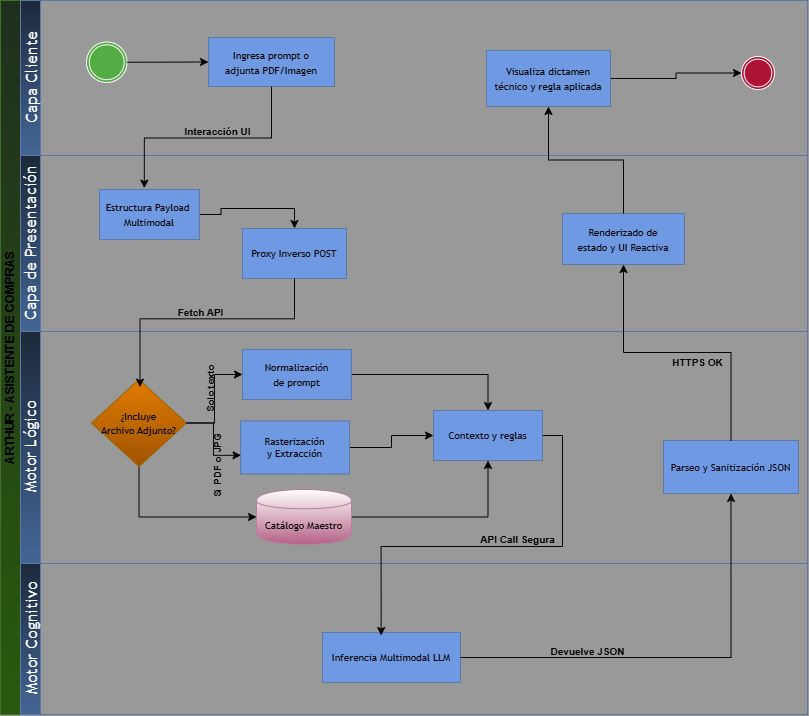

The diagram above was exported from draw.io. Its source (the exported page's mxGraphModel, read from the mxfile embedded in the PNG):
<mxGraphModel dx="843" dy="510" grid="0" gridSize="10" guides="1" tooltips="1" connect="1" arrows="1" fold="1" page="1" pageScale="1" pageWidth="850" pageHeight="1100" background="light-dark(#000000,#999999)" math="0" shadow="0">
  <root>
    <mxCell id="0" />
    <mxCell id="1" parent="0" />
    <mxCell id="qXaT99JbtQ5E3rVTPPej-1" parent="1" style="swimlane;html=1;childLayout=stackLayout;resizeParent=1;resizeParentMax=0;horizontal=0;startSize=20;horizontalStack=0;whiteSpace=wrap;fillColor=#d5e8d4;strokeColor=#82b366;gradientColor=#97d077;fontColor=light-dark(#000000,#000000);textShadow=0;rounded=0;" value="ARTHUR - ASISTENTE DE COMPRAS" vertex="1">
      <mxGeometry height="714" width="807" x="19" y="10" as="geometry" />
    </mxCell>
    <mxCell id="qXaT99JbtQ5E3rVTPPej-2" parent="qXaT99JbtQ5E3rVTPPej-1" style="swimlane;html=1;startSize=20;horizontal=0;fillColor=#dae8fc;gradientColor=#7ea6e0;strokeColor=#6c8ebf;rounded=0;" value="&lt;span style=&quot;font-family: &amp;quot;trebuchet ms&amp;quot;, verdana, arial, sans-serif; font-size: 16px; font-weight: 400; text-align: start; color: light-dark(rgb(255, 255, 255), rgb(255, 255, 255));&quot;&gt;Capa Cliente&lt;/span&gt;" vertex="1">
      <mxGeometry height="155" width="787" x="20" as="geometry" />
    </mxCell>
    <mxCell id="qXaT99JbtQ5E3rVTPPej-7" parent="qXaT99JbtQ5E3rVTPPej-2" style="points=[[0.145,0.145,0],[0.5,0,0],[0.855,0.145,0],[1,0.5,0],[0.855,0.855,0],[0.5,1,0],[0.145,0.855,0],[0,0.5,0]];shape=mxgraph.bpmn.event;html=1;verticalLabelPosition=bottom;labelBackgroundColor=#ffffff;verticalAlign=top;align=center;perimeter=ellipsePerimeter;outlineConnect=0;aspect=fixed;outline=throwing;symbol=general;fillColor=#22880F;rounded=0;" value="" vertex="1">
      <mxGeometry height="40.5" width="40.5" x="66" y="41.5" as="geometry" />
    </mxCell>
    <mxCell id="qXaT99JbtQ5E3rVTPPej-63" edge="1" parent="qXaT99JbtQ5E3rVTPPej-2" source="qXaT99JbtQ5E3rVTPPej-25" style="edgeStyle=orthogonalEdgeStyle;rounded=0;orthogonalLoop=1;jettySize=auto;html=1;exitX=1;exitY=0.5;exitDx=0;exitDy=0;fontFamily=Helvetica;fontSize=12;fontColor=default;fontStyle=1;labelBackgroundColor=#ffffff;horizontal=0;strokeColor=light-dark(#000000,#050505);" target="qXaT99JbtQ5E3rVTPPej-61">
      <mxGeometry relative="1" as="geometry" />
    </mxCell>
    <mxCell id="qXaT99JbtQ5E3rVTPPej-25" parent="qXaT99JbtQ5E3rVTPPej-2" style="html=1;dashed=0;whiteSpace=wrap;fillColor=light-dark(#DAE8FC,#7099E4);strokeColor=#6c8ebf;fillStyle=solid;rounded=0;" value="&lt;font face=&quot;trebuchet ms, verdana, arial, sans-serif&quot;&gt;&lt;span style=&quot;text-wrap-mode: nowrap; color: light-dark(rgb(5, 5, 5), rgb(5, 5, 5));&quot;&gt;&lt;font style=&quot;font-size: 10px;&quot;&gt;Visualiza dictamen &lt;br&gt;técnico y regla aplicada&lt;/font&gt;&lt;br&gt;&lt;/span&gt;&lt;/font&gt;" vertex="1">
      <mxGeometry height="56" width="124" x="466" y="50" as="geometry" />
    </mxCell>
    <mxCell id="qXaT99JbtQ5E3rVTPPej-27" edge="1" parent="qXaT99JbtQ5E3rVTPPej-2" source="qXaT99JbtQ5E3rVTPPej-7" style="endArrow=classic;html=1;fontColor=#FF3333;rounded=0;fontFamily=Helvetica;fontSize=12;fontStyle=1;horizontal=0;strokeColor=light-dark(#050505,#050505);exitX=1;exitY=0.5;exitDx=0;exitDy=0;exitPerimeter=0;entryX=0;entryY=0.5;entryDx=0;entryDy=0;" target="qXaT99JbtQ5E3rVTPPej-28" value="">
      <mxGeometry height="50" relative="1" width="50" as="geometry">
        <mxPoint x="130" y="112" as="sourcePoint" />
        <mxPoint x="180" y="62" as="targetPoint" />
      </mxGeometry>
    </mxCell>
    <mxCell id="qXaT99JbtQ5E3rVTPPej-28" parent="qXaT99JbtQ5E3rVTPPej-2" style="html=1;dashed=0;whiteSpace=wrap;fillColor=light-dark(#DAE8FC,#7099E4);strokeColor=#6c8ebf;rounded=0;" value="&lt;span style=&quot;color: light-dark(rgb(5, 5, 5), rgb(5, 5, 5));&quot;&gt;&lt;font style=&quot;font-size: 10px;&quot;&gt;&lt;span style=&quot;font-family: &amp;quot;trebuchet ms&amp;quot;, verdana, arial, sans-serif; white-space: nowrap;&quot;&gt;Ingresa prompt o&lt;/span&gt;&lt;br style=&quot;margin: 0px; padding: 0px; font-family: &amp;quot;trebuchet ms&amp;quot;, verdana, arial, sans-serif; white-space: nowrap;&quot;&gt;&lt;span style=&quot;font-family: &amp;quot;trebuchet ms&amp;quot;, verdana, arial, sans-serif; white-space: nowrap;&quot;&gt;adjunta PDF/Imagen&lt;/span&gt;&lt;/font&gt;&lt;/span&gt;" vertex="1">
      <mxGeometry height="49" width="126" x="188" y="37" as="geometry" />
    </mxCell>
    <mxCell id="qXaT99JbtQ5E3rVTPPej-61" parent="qXaT99JbtQ5E3rVTPPej-2" style="points=[[0.145,0.145,0],[0.5,0,0],[0.855,0.145,0],[1,0.5,0],[0.855,0.855,0],[0.5,1,0],[0.145,0.855,0],[0,0.5,0]];shape=mxgraph.bpmn.event;html=1;verticalLabelPosition=bottom;labelBackgroundColor=#ffffff;verticalAlign=top;align=center;perimeter=ellipsePerimeter;outlineConnect=0;aspect=fixed;outline=throwing;symbol=general;fillColor=light-dark(#22880F,#AC1334);rounded=0;" value="" vertex="1">
      <mxGeometry height="33" width="33" x="721" y="56" as="geometry" />
    </mxCell>
    <mxCell id="qXaT99JbtQ5E3rVTPPej-3" parent="qXaT99JbtQ5E3rVTPPej-1" style="swimlane;html=1;startSize=20;horizontal=0;fillColor=#dae8fc;gradientColor=#7ea6e0;strokeColor=#6c8ebf;rounded=0;" value="&lt;span style=&quot;font-family: &amp;quot;trebuchet ms&amp;quot;, verdana, arial, sans-serif; font-size: 16px; font-weight: 400; text-align: start; color: light-dark(rgb(255, 255, 255), rgb(255, 255, 255));&quot;&gt;Capa de Presentación&lt;/span&gt;" vertex="1">
      <mxGeometry height="176" width="787" x="20" y="155" as="geometry" />
    </mxCell>
    <mxCell id="qXaT99JbtQ5E3rVTPPej-24" parent="qXaT99JbtQ5E3rVTPPej-3" style="html=1;dashed=0;whiteSpace=wrap;fillColor=light-dark(#DAE8FC,#7099E4);strokeColor=#6c8ebf;fillStyle=solid;rounded=0;" value="&lt;font face=&quot;trebuchet ms, verdana, arial, sans-serif&quot; style=&quot;font-size: 10px;&quot;&gt;&lt;span style=&quot;text-wrap-mode: nowrap; color: light-dark(rgb(5, 5, 5), rgb(5, 5, 5));&quot;&gt;Renderizado de&lt;br&gt;estado y UI Reactiva&lt;/span&gt;&lt;/font&gt;" vertex="1">
      <mxGeometry height="51" width="122" x="542" y="58" as="geometry" />
    </mxCell>
    <mxCell id="qXaT99JbtQ5E3rVTPPej-36" edge="1" parent="qXaT99JbtQ5E3rVTPPej-3" source="qXaT99JbtQ5E3rVTPPej-32" style="edgeStyle=orthogonalEdgeStyle;rounded=0;orthogonalLoop=1;jettySize=auto;html=1;exitX=1;exitY=0.5;exitDx=0;exitDy=0;entryX=0.5;entryY=0;entryDx=0;entryDy=0;fontFamily=Helvetica;fontSize=12;fontColor=default;fontStyle=1;horizontal=0;strokeColor=light-dark(#050505,#050505);" target="qXaT99JbtQ5E3rVTPPej-33">
      <mxGeometry relative="1" as="geometry" />
    </mxCell>
    <mxCell id="qXaT99JbtQ5E3rVTPPej-32" parent="qXaT99JbtQ5E3rVTPPej-3" style="html=1;dashed=0;whiteSpace=wrap;fillColor=light-dark(#DAE8FC,#7099E4);strokeColor=#6c8ebf;rounded=0;" value="&lt;span style=&quot;font-family: &amp;quot;trebuchet ms&amp;quot;, verdana, arial, sans-serif; white-space: break-spaces; color: light-dark(rgb(5, 5, 5), rgb(5, 5, 5));&quot;&gt;&lt;font style=&quot;font-size: 10px;&quot;&gt;Estructura Payload Multimodal&lt;/font&gt;&lt;/span&gt;" vertex="1">
      <mxGeometry height="50" width="100" x="79" y="34" as="geometry" />
    </mxCell>
    <mxCell id="qXaT99JbtQ5E3rVTPPej-33" parent="qXaT99JbtQ5E3rVTPPej-3" style="html=1;dashed=0;whiteSpace=wrap;fillColor=light-dark(#DAE8FC,#7099E4);strokeColor=#6c8ebf;rounded=0;" value="&lt;span&gt;&lt;span style=&quot;font-family: &amp;quot;trebuchet ms&amp;quot;, verdana, arial, sans-serif; font-style: normal; font-variant-ligatures: normal; font-variant-caps: normal; font-weight: 400; letter-spacing: normal; orphans: 2; text-align: center; text-indent: 0px; text-transform: none; widows: 2; word-spacing: 0px; -webkit-text-stroke-width: 0px; white-space: nowrap; text-decoration-thickness: initial; text-decoration-style: initial; text-decoration-color: initial; float: none; color: light-dark(rgb(5, 5, 5), rgb(5, 5, 5)); display: inline !important;&quot;&gt;&lt;font style=&quot;font-size: 10px;&quot;&gt;Proxy Inverso POST&lt;/font&gt;&lt;/span&gt;&lt;br&gt;&lt;/span&gt;" vertex="1">
      <mxGeometry height="50" width="104" x="222" y="73" as="geometry" />
    </mxCell>
    <mxCell id="qXaT99JbtQ5E3rVTPPej-4" parent="qXaT99JbtQ5E3rVTPPej-1" style="swimlane;html=1;startSize=20;horizontal=0;fillColor=#dae8fc;gradientColor=#7ea6e0;strokeColor=#6c8ebf;labelBackgroundColor=none;rounded=0;" value="&lt;span style=&quot;font-family: &amp;quot;trebuchet ms&amp;quot;, verdana, arial, sans-serif; font-size: 16px; font-weight: 400; text-align: start; color: light-dark(rgb(255, 255, 255), rgb(255, 255, 255));&quot;&gt;Motor Lógico&lt;/span&gt;" vertex="1">
      <mxGeometry height="232" width="787" x="20" y="331" as="geometry" />
    </mxCell>
    <mxCell id="qXaT99JbtQ5E3rVTPPej-39" edge="1" parent="qXaT99JbtQ5E3rVTPPej-4" source="qXaT99JbtQ5E3rVTPPej-18" style="edgeStyle=orthogonalEdgeStyle;rounded=0;orthogonalLoop=1;jettySize=auto;html=1;exitX=1;exitY=0.5;exitDx=0;exitDy=0;entryX=0;entryY=0.5;entryDx=0;entryDy=0;fontFamily=Helvetica;fontSize=12;fontColor=default;fontStyle=1;horizontal=0;strokeColor=light-dark(#050505,#050505);" target="qXaT99JbtQ5E3rVTPPej-20">
      <mxGeometry relative="1" as="geometry" />
    </mxCell>
    <mxCell id="qXaT99JbtQ5E3rVTPPej-69" connectable="0" parent="qXaT99JbtQ5E3rVTPPej-39" style="edgeLabel;html=1;align=center;verticalAlign=middle;resizable=0;points=[];fontFamily=Helvetica;fontSize=10;fontColor=light-dark(#000000,#050505);fontStyle=1;labelBackgroundColor=none;horizontal=0;rounded=0;" value="Solo texto" vertex="1">
      <mxGeometry relative="1" x="0.1196" y="-1" as="geometry">
        <mxPoint x="-6" y="-4" as="offset" />
      </mxGeometry>
    </mxCell>
    <mxCell id="qXaT99JbtQ5E3rVTPPej-41" edge="1" parent="qXaT99JbtQ5E3rVTPPej-4" source="qXaT99JbtQ5E3rVTPPej-18" style="edgeStyle=orthogonalEdgeStyle;rounded=0;orthogonalLoop=1;jettySize=auto;html=1;exitX=0.5;exitY=1;exitDx=0;exitDy=0;entryX=0;entryY=0.5;entryDx=0;entryDy=0;fontFamily=Helvetica;fontSize=12;fontColor=default;fontStyle=1;horizontal=0;strokeColor=light-dark(#050505,#050505);" target="qXaT99JbtQ5E3rVTPPej-22">
      <mxGeometry relative="1" as="geometry" />
    </mxCell>
    <mxCell id="qXaT99JbtQ5E3rVTPPej-18" parent="qXaT99JbtQ5E3rVTPPej-4" style="shape=rhombus;html=1;dashed=0;whiteSpace=wrap;perimeter=rhombusPerimeter;fillColor=light-dark(#FFCD28,#E07B00);strokeColor=#d79b00;fontSize=11;gradientColor=#ffa500;rounded=0;" value="&lt;span style=&quot;color: light-dark(rgb(0, 0, 0), rgb(0, 0, 0));&quot;&gt;&lt;font style=&quot;font-size: 10px;&quot;&gt;&lt;span style=&quot;font-family: &amp;quot;trebuchet ms&amp;quot;, verdana, arial, sans-serif; white-space: nowrap;&quot;&gt;¿Incluye&lt;/span&gt;&lt;br style=&quot;margin: 0px; padding: 0px; font-family: &amp;quot;trebuchet ms&amp;quot;, verdana, arial, sans-serif; white-space: nowrap;&quot;&gt;&lt;span style=&quot;font-family: &amp;quot;trebuchet ms&amp;quot;, verdana, arial, sans-serif; white-space: nowrap;&quot;&gt;Archivo Adjunto?&lt;/span&gt;&lt;/font&gt;&lt;/span&gt;" vertex="1">
      <mxGeometry height="87" width="95" x="71" y="48" as="geometry" />
    </mxCell>
    <mxCell id="qXaT99JbtQ5E3rVTPPej-53" edge="1" parent="qXaT99JbtQ5E3rVTPPej-4" source="qXaT99JbtQ5E3rVTPPej-20" style="edgeStyle=orthogonalEdgeStyle;rounded=0;orthogonalLoop=1;jettySize=auto;html=1;exitX=1;exitY=0.5;exitDx=0;exitDy=0;entryX=0.5;entryY=0;entryDx=0;entryDy=0;fontFamily=Helvetica;fontSize=12;fontColor=default;fontStyle=1;horizontal=0;strokeColor=light-dark(#000000,#050505);" target="qXaT99JbtQ5E3rVTPPej-51">
      <mxGeometry relative="1" as="geometry" />
    </mxCell>
    <mxCell id="qXaT99JbtQ5E3rVTPPej-20" parent="qXaT99JbtQ5E3rVTPPej-4" style="html=1;dashed=0;whiteSpace=wrap;fillColor=light-dark(#DAE8FC,#7099E4);strokeColor=#6c8ebf;rounded=0;" value="&lt;span style=&quot;font-family: &amp;quot;trebuchet ms&amp;quot;, verdana, arial, sans-serif; white-space: nowrap; color: light-dark(rgb(0, 0, 0), rgb(5, 5, 5));&quot;&gt;&lt;font style=&quot;font-size: 10px;&quot;&gt;Normalización &lt;br&gt;de prompt&lt;/font&gt;&lt;/span&gt;" vertex="1">
      <mxGeometry height="50" width="109" x="222" y="18" as="geometry" />
    </mxCell>
    <mxCell id="qXaT99JbtQ5E3rVTPPej-55" edge="1" parent="qXaT99JbtQ5E3rVTPPej-4" source="qXaT99JbtQ5E3rVTPPej-21" style="edgeStyle=orthogonalEdgeStyle;rounded=0;orthogonalLoop=1;jettySize=auto;html=1;exitX=1;exitY=0.5;exitDx=0;exitDy=0;fontFamily=Helvetica;fontSize=12;fontColor=default;fontStyle=1;horizontal=0;strokeColor=light-dark(#000000,#050505);" target="qXaT99JbtQ5E3rVTPPej-51">
      <mxGeometry relative="1" as="geometry" />
    </mxCell>
    <mxCell id="qXaT99JbtQ5E3rVTPPej-21" parent="qXaT99JbtQ5E3rVTPPej-4" style="html=1;dashed=0;whiteSpace=wrap;fillColor=light-dark(#DAE8FC,#7099E4);strokeColor=#6c8ebf;fontSize=10;rounded=0;" value="&lt;span&gt;&lt;span style=&quot;color: light-dark(rgb(0, 0, 0), rgb(5, 5, 5));&quot;&gt;&lt;span&gt;&lt;span style=&quot;font-family: &amp;quot;trebuchet ms&amp;quot;, verdana, arial, sans-serif; font-style: normal; font-variant-ligatures: normal; font-variant-caps: normal; font-weight: 400; letter-spacing: normal; orphans: 2; text-align: center; text-indent: 0px; text-transform: none; widows: 2; word-spacing: 0px; -webkit-text-stroke-width: 0px; white-space: nowrap; text-decoration-thickness: initial; text-decoration-style: initial; text-decoration-color: initial; float: none; display: inline !important;&quot;&gt;Rasterización&lt;/span&gt;&lt;br style=&quot;margin: 0px; padding: 0px; font-family: &amp;quot;trebuchet ms&amp;quot;, verdana, arial, sans-serif; font-style: normal; font-variant-ligatures: normal; font-variant-caps: normal; font-weight: 400; letter-spacing: normal; orphans: 2; text-align: center; text-indent: 0px; text-transform: none; widows: 2; word-spacing: 0px; -webkit-text-stroke-width: 0px; white-space: nowrap; text-decoration-thickness: initial; text-decoration-style: initial; text-decoration-color: initial;&quot;&gt;&lt;/span&gt;&lt;span style=&quot;font-family: &amp;quot;trebuchet ms&amp;quot;, verdana, arial, sans-serif; font-style: normal; font-variant-ligatures: normal; font-variant-caps: normal; font-weight: 400; letter-spacing: normal; orphans: 2; text-align: center; text-indent: 0px; text-transform: none; widows: 2; word-spacing: 0px; -webkit-text-stroke-width: 0px; white-space: nowrap; text-decoration-thickness: initial; text-decoration-style: initial; text-decoration-color: initial; float: none; display: inline !important;&quot;&gt;y Extracción&lt;/span&gt;&lt;/span&gt;&lt;br&gt;&lt;/span&gt;" vertex="1">
      <mxGeometry height="53" width="109" x="220" y="89.5" as="geometry" />
    </mxCell>
    <mxCell id="qXaT99JbtQ5E3rVTPPej-54" edge="1" parent="qXaT99JbtQ5E3rVTPPej-4" source="qXaT99JbtQ5E3rVTPPej-22" style="edgeStyle=orthogonalEdgeStyle;rounded=0;orthogonalLoop=1;jettySize=auto;html=1;exitX=1;exitY=0.5;exitDx=0;exitDy=0;entryX=0.5;entryY=1;entryDx=0;entryDy=0;fontFamily=Helvetica;fontSize=12;fontColor=default;fontStyle=1;horizontal=0;strokeColor=light-dark(#000000,#050505);" target="qXaT99JbtQ5E3rVTPPej-51">
      <mxGeometry relative="1" as="geometry" />
    </mxCell>
    <mxCell id="qXaT99JbtQ5E3rVTPPej-22" parent="qXaT99JbtQ5E3rVTPPej-4" style="shape=cylinder;whiteSpace=wrap;html=1;boundedLbl=1;backgroundOutline=1;fillColor=light-dark(#FFFFFF,#FFFFFF);strokeColor=#996185;gradientColor=#d5739d;rounded=0;" value="&lt;span style=&quot;color: light-dark(rgb(59, 35, 70), rgb(5, 5, 5));&quot;&gt;&lt;font style=&quot;font-size: 10px;&quot;&gt;&lt;span style=&quot;font-family: &amp;quot;trebuchet ms&amp;quot;, verdana, arial, sans-serif; font-style: normal; font-variant-ligatures: normal; font-variant-caps: normal; font-weight: 400; letter-spacing: normal; orphans: 2; text-align: center; text-indent: 0px; text-transform: none; widows: 2; word-spacing: 0px; -webkit-text-stroke-width: 0px; white-space: nowrap; text-decoration-thickness: initial; text-decoration-style: initial; text-decoration-color: initial; float: none; display: inline !important;&quot;&gt;Catálogo Maestro&lt;/span&gt;&lt;br&gt;&lt;/font&gt;&lt;/span&gt;" vertex="1">
      <mxGeometry height="55" width="95" x="236" y="158" as="geometry" />
    </mxCell>
    <mxCell id="qXaT99JbtQ5E3rVTPPej-23" parent="qXaT99JbtQ5E3rVTPPej-4" style="html=1;dashed=0;whiteSpace=wrap;fillColor=light-dark(#DAE8FC,#7099E4);strokeColor=#6c8ebf;fillStyle=solid;rounded=0;" value="&lt;span style=&quot;font-family: &amp;quot;trebuchet ms&amp;quot;, verdana, arial, sans-serif; white-space: nowrap; color: light-dark(rgb(27, 59, 108), rgb(5, 5, 5));&quot;&gt;&lt;font style=&quot;font-size: 10px;&quot;&gt;Parseo y Sanitización JSON&lt;/font&gt;&lt;/span&gt;" vertex="1">
      <mxGeometry height="53" width="135" x="643" y="109" as="geometry" />
    </mxCell>
    <mxCell id="qXaT99JbtQ5E3rVTPPej-40" edge="1" parent="qXaT99JbtQ5E3rVTPPej-4" source="qXaT99JbtQ5E3rVTPPej-18" style="edgeStyle=orthogonalEdgeStyle;rounded=0;orthogonalLoop=1;jettySize=auto;html=1;exitX=1;exitY=0.5;exitDx=0;exitDy=0;entryX=0.005;entryY=0.647;entryDx=0;entryDy=0;entryPerimeter=0;fontFamily=Helvetica;fontSize=12;fontColor=default;fontStyle=1;horizontal=0;strokeColor=light-dark(#050505,#050505);" target="qXaT99JbtQ5E3rVTPPej-21">
      <mxGeometry relative="1" as="geometry" />
    </mxCell>
    <mxCell id="qXaT99JbtQ5E3rVTPPej-68" connectable="0" parent="qXaT99JbtQ5E3rVTPPej-40" style="edgeLabel;html=1;align=center;verticalAlign=middle;resizable=0;points=[];fontFamily=Helvetica;fontSize=12;fontColor=light-dark(#000000,#050505);fontStyle=1;labelBackgroundColor=none;horizontal=0;rounded=0;" value="&lt;font size=&quot;1&quot;&gt;Si PDF o JPG&lt;/font&gt;" vertex="1">
      <mxGeometry relative="1" x="0.128" y="-1" as="geometry">
        <mxPoint x="5" y="21" as="offset" />
      </mxGeometry>
    </mxCell>
    <mxCell id="qXaT99JbtQ5E3rVTPPej-51" parent="qXaT99JbtQ5E3rVTPPej-4" style="html=1;dashed=0;whiteSpace=wrap;fillColor=light-dark(#DAE8FC,#7099E4);strokeColor=#6c8ebf;rounded=0;" value="&lt;font face=&quot;trebuchet ms, verdana, arial, sans-serif&quot;&gt;&lt;span style=&quot;font-size: 10px; text-wrap-mode: nowrap; color: light-dark(rgb(0, 0, 0), rgb(5, 5, 5));&quot;&gt;Contexto y reglas&lt;/span&gt;&lt;/font&gt;" vertex="1">
      <mxGeometry height="50" width="109" x="413" y="79" as="geometry" />
    </mxCell>
    <mxCell id="qXaT99JbtQ5E3rVTPPej-5" parent="qXaT99JbtQ5E3rVTPPej-1" style="swimlane;html=1;startSize=20;horizontal=0;fillColor=#dae8fc;gradientColor=#7ea6e0;strokeColor=#6c8ebf;rounded=0;" value="&lt;span style=&quot;font-family: &amp;quot;trebuchet ms&amp;quot;, verdana, arial, sans-serif; font-size: 16px; font-weight: 400; text-align: start; color: light-dark(rgb(255, 255, 255), rgb(255, 255, 255));&quot;&gt;Motor Cognitivo&lt;/span&gt;" vertex="1">
      <mxGeometry height="151" width="787" x="20" y="563" as="geometry" />
    </mxCell>
    <mxCell id="qXaT99JbtQ5E3rVTPPej-19" parent="qXaT99JbtQ5E3rVTPPej-5" style="html=1;dashed=0;whiteSpace=wrap;fillColor=light-dark(#DAE8FC,#7099E4);strokeColor=#6c8ebf;rounded=0;" value="&lt;span style=&quot;color: light-dark(rgb(0, 0, 0), rgb(5, 5, 5));&quot;&gt;&lt;font style=&quot;font-size: 10px;&quot;&gt;&lt;span style=&quot;font-family: &amp;quot;trebuchet ms&amp;quot;, verdana, arial, sans-serif; white-space: nowrap;&quot;&gt;Inferencia Multimodal&amp;nbsp;&lt;/span&gt;&lt;span style=&quot;font-family: &amp;quot;trebuchet ms&amp;quot;, verdana, arial, sans-serif; white-space: nowrap;&quot;&gt;LLM&lt;/span&gt;&lt;/font&gt;&lt;/span&gt;" vertex="1">
      <mxGeometry height="50" width="138" x="302" y="69" as="geometry" />
    </mxCell>
    <mxCell id="qXaT99JbtQ5E3rVTPPej-35" edge="1" parent="qXaT99JbtQ5E3rVTPPej-1" source="qXaT99JbtQ5E3rVTPPej-28" style="edgeStyle=orthogonalEdgeStyle;rounded=0;orthogonalLoop=1;jettySize=auto;html=1;exitX=0.5;exitY=1;exitDx=0;exitDy=0;entryX=0.448;entryY=-0.027;entryDx=0;entryDy=0;entryPerimeter=0;fontFamily=Helvetica;fontSize=12;fontColor=default;fontStyle=1;horizontal=0;strokeColor=light-dark(#050505,#050505);" target="qXaT99JbtQ5E3rVTPPej-32">
      <mxGeometry relative="1" as="geometry" />
    </mxCell>
    <mxCell id="qXaT99JbtQ5E3rVTPPej-65" connectable="0" parent="qXaT99JbtQ5E3rVTPPej-35" style="edgeLabel;html=1;align=center;verticalAlign=middle;resizable=0;points=[];fontFamily=Helvetica;fontSize=10;fontColor=light-dark(#000000,#050505);fontStyle=1;labelBackgroundColor=none;horizontal=1;rounded=0;" value="&lt;span&gt;Interacción UI&lt;/span&gt;" vertex="1">
      <mxGeometry relative="1" x="0.3242" y="2" as="geometry">
        <mxPoint x="46" y="-9" as="offset" />
      </mxGeometry>
    </mxCell>
    <mxCell id="qXaT99JbtQ5E3rVTPPej-37" edge="1" parent="qXaT99JbtQ5E3rVTPPej-1" source="qXaT99JbtQ5E3rVTPPej-33" style="edgeStyle=orthogonalEdgeStyle;rounded=0;orthogonalLoop=1;jettySize=auto;html=1;exitX=0.5;exitY=1;exitDx=0;exitDy=0;entryX=0.51;entryY=0.088;entryDx=0;entryDy=0;entryPerimeter=0;fontFamily=Helvetica;fontSize=12;fontColor=default;fontStyle=1;horizontal=0;strokeColor=light-dark(#050505,#050505);" target="qXaT99JbtQ5E3rVTPPej-18">
      <mxGeometry relative="1" as="geometry">
        <Array as="points">
          <mxPoint x="294" y="318.33" />
          <mxPoint x="139.5" y="318.33" />
        </Array>
      </mxGeometry>
    </mxCell>
    <mxCell id="qXaT99JbtQ5E3rVTPPej-67" connectable="0" parent="qXaT99JbtQ5E3rVTPPej-37" style="edgeLabel;html=1;align=center;verticalAlign=middle;resizable=0;points=[];fontFamily=Helvetica;fontSize=10;fontColor=light-dark(#000000,#050505);fontStyle=1;labelBackgroundColor=none;horizontal=1;rounded=0;" value="&lt;p&gt;&lt;font&gt;Fetch API&lt;/font&gt;&lt;/p&gt;" vertex="1">
      <mxGeometry relative="1" x="-0.126" as="geometry">
        <mxPoint x="-20" y="-7" as="offset" />
      </mxGeometry>
    </mxCell>
    <mxCell id="qXaT99JbtQ5E3rVTPPej-56" edge="1" parent="qXaT99JbtQ5E3rVTPPej-1" source="qXaT99JbtQ5E3rVTPPej-51" style="edgeStyle=orthogonalEdgeStyle;rounded=0;orthogonalLoop=1;jettySize=auto;html=1;exitX=1;exitY=0.5;exitDx=0;exitDy=0;entryX=0.425;entryY=0.06;entryDx=0;entryDy=0;entryPerimeter=0;fontFamily=Helvetica;fontSize=12;fontColor=default;fontStyle=1;horizontal=0;strokeColor=light-dark(#000000,#050505);" target="qXaT99JbtQ5E3rVTPPej-19">
      <mxGeometry relative="1" as="geometry" />
    </mxCell>
    <mxCell id="qXaT99JbtQ5E3rVTPPej-70" connectable="0" parent="qXaT99JbtQ5E3rVTPPej-56" style="edgeLabel;html=1;align=center;verticalAlign=middle;resizable=0;points=[];fontFamily=Helvetica;fontSize=10;fontColor=light-dark(#000000,#050505);fontStyle=1;labelBackgroundColor=none;horizontal=1;rounded=0;" value="API Call Segura" vertex="1">
      <mxGeometry relative="1" x="-0.1096" y="-1" as="geometry">
        <mxPoint x="2" y="-6" as="offset" />
      </mxGeometry>
    </mxCell>
    <mxCell id="qXaT99JbtQ5E3rVTPPej-59" edge="1" parent="qXaT99JbtQ5E3rVTPPej-1" source="qXaT99JbtQ5E3rVTPPej-19" style="edgeStyle=orthogonalEdgeStyle;rounded=0;orthogonalLoop=1;jettySize=auto;html=1;exitX=1;exitY=0.5;exitDx=0;exitDy=0;entryX=0.5;entryY=1;entryDx=0;entryDy=0;fontFamily=Helvetica;fontSize=12;fontColor=default;fontStyle=1;horizontal=0;strokeColor=light-dark(#000000,#050505);" target="qXaT99JbtQ5E3rVTPPej-23">
      <mxGeometry relative="1" as="geometry" />
    </mxCell>
    <mxCell id="qXaT99JbtQ5E3rVTPPej-71" connectable="0" parent="qXaT99JbtQ5E3rVTPPej-59" style="edgeLabel;html=1;align=center;verticalAlign=middle;resizable=0;points=[];fontFamily=Helvetica;fontSize=10;fontColor=light-dark(#000000,#050505);fontStyle=1;labelBackgroundColor=none;horizontal=1;rounded=0;" value="Devuelve JSON" vertex="1">
      <mxGeometry relative="1" x="-0.5198" as="geometry">
        <mxPoint x="22" y="-6" as="offset" />
      </mxGeometry>
    </mxCell>
    <mxCell id="qXaT99JbtQ5E3rVTPPej-60" edge="1" parent="qXaT99JbtQ5E3rVTPPej-1" source="qXaT99JbtQ5E3rVTPPej-23" style="edgeStyle=orthogonalEdgeStyle;rounded=0;orthogonalLoop=1;jettySize=auto;html=1;exitX=0.5;exitY=0;exitDx=0;exitDy=0;entryX=0.5;entryY=1;entryDx=0;entryDy=0;fontFamily=Helvetica;fontSize=12;fontColor=default;fontStyle=1;horizontal=0;strokeColor=light-dark(#000000,#050505);" target="qXaT99JbtQ5E3rVTPPej-24">
      <mxGeometry relative="1" as="geometry" />
    </mxCell>
    <mxCell id="qXaT99JbtQ5E3rVTPPej-72" connectable="0" parent="qXaT99JbtQ5E3rVTPPej-60" style="edgeLabel;html=1;align=center;verticalAlign=middle;resizable=0;points=[];fontFamily=Helvetica;fontSize=10;fontColor=light-dark(#000000,#050505);fontStyle=1;labelBackgroundColor=none;horizontal=1;rounded=0;" value="HTTPS OK" vertex="1">
      <mxGeometry relative="1" x="0.0594" as="geometry">
        <mxPoint x="28" y="10" as="offset" />
      </mxGeometry>
    </mxCell>
    <mxCell id="qXaT99JbtQ5E3rVTPPej-62" edge="1" parent="qXaT99JbtQ5E3rVTPPej-1" source="qXaT99JbtQ5E3rVTPPej-24" style="edgeStyle=orthogonalEdgeStyle;rounded=0;orthogonalLoop=1;jettySize=auto;html=1;exitX=0.5;exitY=0;exitDx=0;exitDy=0;entryX=0.5;entryY=1;entryDx=0;entryDy=0;fontFamily=Helvetica;fontSize=12;fontColor=default;fontStyle=1;labelBackgroundColor=#ffffff;horizontal=0;strokeColor=light-dark(#000000,#050505);" target="qXaT99JbtQ5E3rVTPPej-25">
      <mxGeometry relative="1" as="geometry" />
    </mxCell>
  </root>
</mxGraphModel>